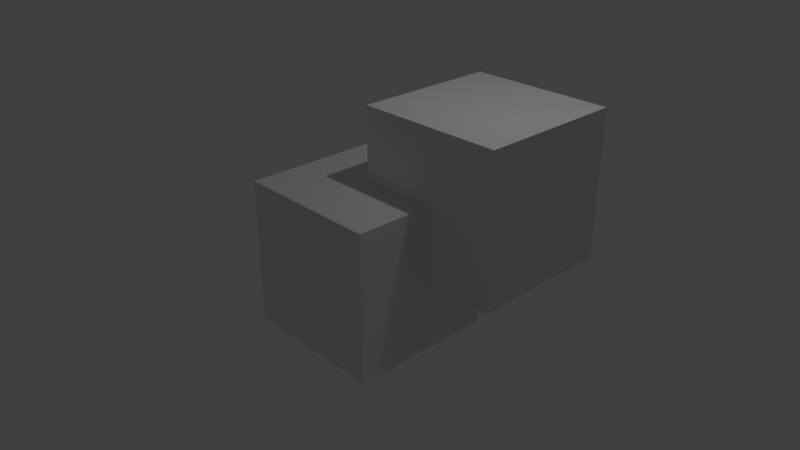 # Source: multipart.blend  (saved by Blender 2.79.0; exported with 4.5.12 LTS)
import bpy
from mathutils import Matrix  # noqa: F401  (used for matrix-valued properties, if any)

bpy.ops.wm.read_factory_settings(use_empty=True)
scene = bpy.context.scene
scene.name = 'Scene'

# ---- collections
col_collection_1 = bpy.data.collections.new('Collection 1'); scene.collection.children.link(col_collection_1)

# ---- materials (node trees are filled in below, after node groups)
mat_material_001 = bpy.data.materials.new('Material.001')
mat_material_001.alpha_threshold = 0.0
mat_material_001.use_transparent_shadow = False
mat_material_001.preview_render_type = 'CUBE'
mat_material_001.roughness = 0.5
mat_material_001.specular_intensity = 1.0
mat_material = bpy.data.materials.new('Material')
mat_material.alpha_threshold = 0.0
mat_material.use_transparent_shadow = False
mat_material.roughness = 0.5
mat_material.line_color = (0.0, 0.0, 0.0, 1.0)

# ---- material node trees

# ---- world
world_world = bpy.data.worlds.new('World'); scene.world = world_world
world_world.color = (0.05088, 0.05088, 0.05088)
world_world.use_sun_shadow = False
world_world.sun_shadow_jitter_overblur = 0.0
world_world.cycles.sampling_method = 'MANUAL'

# ---- cameras
cam_camera = bpy.data.cameras.new('Camera')
cam_camera.clip_end = 100.0
cam_camera.lens = 35.0
cam_camera.sensor_width = 32.0
cam_camera.sensor_height = 18.0
cam_camera.ortho_scale = 7.314
cam_camera.dof.focus_distance = 0.0
cam_camera.dof.aperture_fstop = 128.0

# ---- lights
light_lamp = bpy.data.lights.new('Lamp', 'POINT')
light_lamp.transmission_factor = 0.0
light_lamp.cutoff_distance = 30.0
light_lamp.energy = 100.0
light_lamp.shadow_buffer_clip_start = 1.001
light_lamp.shadow_soft_size = 0.1
light_lamp.shadow_maximum_resolution = 0.006
light_lamp.use_absolute_resolution = True

# ---- meshes
me_cube_001 = bpy.data.meshes.new('Cube.001')
me_cube_001.from_pydata([(-1.0, -1.0, -1.0), (-1.0, -1.0, 1.0), (-1.0, 1.0, -1.0), (-1.0, 1.0, 1.0), (1.0, -1.0, -1.0), (1.0, -1.0, 1.0), (1.0, 1.0, -1.0), (1.0, 1.0, 1.0)], [], [(0, 1, 3, 2), (2, 3, 7, 6), (6, 7, 5, 4), (4, 5, 1, 0), (2, 6, 4, 0), (7, 3, 1, 5)])
_uv = me_cube_001.uv_layers.new(name='UVMap')
_uv.uv.foreach_set('vector', [0.0, 0.0, 1.0, 0.0, 1.0, 1.0, 0.0, 1.0, 0.0, 0.0, 1.0, 0.0, 1.0, 1.0, 0.0, 1.0, 0.0, 0.0, 1.0, 0.0, 1.0, 1.0, 0.0, 1.0, 0.0, 0.0, 1.0, 0.0, 1.0, 1.0, 0.0, 1.0, 0.0, 0.0, 1.0, 0.0, 1.0, 1.0, 0.0, 1.0, 0.0, 0.0, 1.0, 0.0, 1.0, 1.0, 0.0, 1.0])
me_cube_001.materials.append(mat_material_001)
me_cube_001.use_remesh_preserve_volume = False
me_cube_001.use_remesh_preserve_attributes = False
me_cube_001.use_mirror_vertex_groups = False
me_cube_001.update()
me_cube = bpy.data.meshes.new('Cube')
me_cube.from_pydata([(1.0, 1.0, -1.0), (1.0, -1.0, -1.0), (-1.0, -1.0, -1.0), (-1.0, 1.0, -1.0), (1.0, 1.0, 1.0), (1.0, -1.0, 1.0), (-1.0, -1.0, 1.0), (-1.0, 1.0, 1.0)], [], [(0, 1, 2, 3), (4, 7, 6, 5), (0, 4, 5, 1), (1, 5, 6, 2), (2, 6, 7, 3), (4, 0, 3, 7)])
_uv = me_cube.uv_layers.new(name='UVMap')
_uv.uv.foreach_set('vector', [1.987e-08, 0.6667, 0.3333, 0.6667, 0.3333, 1.0, 0.0, 1.0, 0.6667, 0.3333, 0.6667, 0.6667, 0.3333, 0.6667, 0.3333, 0.3333, 0.6667, 0.3333, 0.3333, 0.3333, 0.3333, 0.0, 0.6667, 1.987e-08, 2.98e-08, 0.3333, 0.0, 1.291e-07, 0.3333, 0.0, 0.3333, 0.3333, 1.0, 0.3333, 0.6667, 0.3333, 0.6667, 8.941e-08, 1.0, 0.0, 0.0, 0.3333, 0.3333, 0.3333, 0.3333, 0.6667, 2.98e-08, 0.6667])
me_cube.materials.append(mat_material)
me_cube.materials.append(None)
me_cube.use_remesh_preserve_volume = False
me_cube.use_remesh_preserve_attributes = False
me_cube.use_mirror_vertex_groups = False
me_cube.update()

# ---- objects
ob_part_1 = bpy.data.objects.new('Part_1', me_cube_001)
ob_part_0 = bpy.data.objects.new('Part_0', me_cube)
ob_lamp = bpy.data.objects.new('Lamp', light_lamp)
ob_camera = bpy.data.objects.new('Camera', cam_camera)

# ---- transforms, parenting, visibility, modifiers, constraints
ob_part_1.location = (1.0, 1.0, 1.0)
ob_part_1.lineart.crease_threshold = 0.0
ob_part_0.location = (0.0, 0.0, 0.0)
ob_part_0.lock_rotations_4d = False
ob_part_0.empty_display_type = 'ARROWS'
ob_part_0.lineart.crease_threshold = 0.0
ob_lamp.location = (2.015, 1.005, 5.904)
ob_lamp.rotation_euler = (0.6503, 0.05522, 1.866)
ob_lamp.lock_rotations_4d = False
ob_lamp.empty_display_type = 'ARROWS'
ob_lamp.color = (0.0, 0.0, 0.0, 0.0)
ob_lamp.lineart.crease_threshold = 0.0
ob_camera.location = (7.481, -6.508, 5.344)
ob_camera.rotation_euler = (1.109, 0.0, 0.8149)
ob_camera.lock_rotations_4d = False
ob_camera.empty_display_type = 'ARROWS'
ob_camera.color = (0.0, 0.0, 0.0, 0.0)
ob_camera.display_type = 'WIRE'
ob_camera.lineart.crease_threshold = 0.0

# ---- collection membership
col_collection_1.objects.link(ob_part_1)
col_collection_1.objects.link(ob_part_0)
col_collection_1.objects.link(ob_lamp)
col_collection_1.objects.link(ob_camera)

# ---- scene / render settings (as saved in the file)
scene.camera = ob_camera
scene.frame_start = 1; scene.frame_end = 250; scene.frame_set(0)
scene.render.engine = 'BLENDER_EEVEE_NEXT'
scene.render.resolution_percentage = 50
scene.render.dither_intensity = 0.0
scene.cycles.use_denoising = False
scene.cycles.samples = 128
scene.cycles.sampling_pattern = 'TABULATED_SOBOL'
scene.cycles.use_adaptive_sampling = False
scene.cycles.use_light_tree = False
scene.cycles.blur_glossy = 0.0
scene.cycles.sample_clamp_indirect = 0.0
scene.view_settings.view_transform = 'Standard'
bpy.context.view_layer.update()
